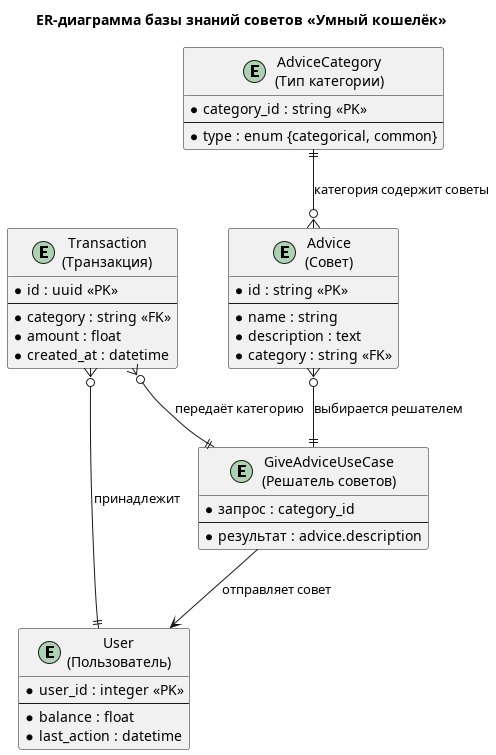

The diagram above was rendered by PlantUML. Its source (embedded in the PNG):
@startuml
skinparam defaultFontName Arial
skinparam backgroundColor white

title ER-диаграмма базы знаний советов «Умный кошелёк»

entity "Advice\n(Совет)" as ADV {
  * id : string <<PK>>
  --
  * name : string
  * description : text
  * category : string <<FK>>
}

entity "AdviceCategory\n(Тип категории)" as ACAT {
  * category_id : string <<PK>>
  --
  * type : enum {categorical, common}
}

entity "Transaction\n(Транзакция)" as TX {
  * id : uuid <<PK>>
  --
  * category : string <<FK>>
  * amount : float
  * created_at : datetime
}

entity "User\n(Пользователь)" as USR {
  * user_id : integer <<PK>>
  --
  * balance : float
  * last_action : datetime
}

entity "GiveAdviceUseCase\n(Решатель советов)" as GA {
  * запрос : category_id
  --
  * результат : advice.description
}

ACAT ||--o{ ADV  : "категория содержит советы"
ADV  }o--|| GA   : "выбирается решателем"
TX   }o--|| GA   : "передаёт категорию"
TX   }o--|| USR  : "принадлежит"
GA   --> USR     : "отправляет совет"

@enduml